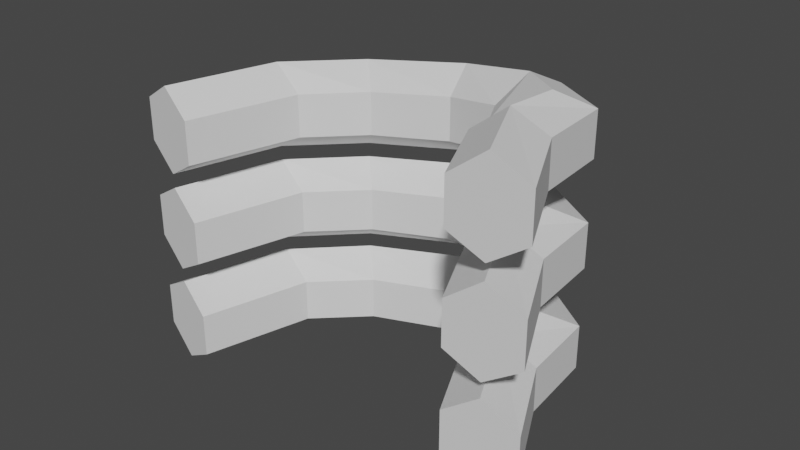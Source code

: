 # Source: cable.blend  (saved by Blender 2.80.75; exported with 4.5.12 LTS)
import bpy
from mathutils import Matrix  # noqa: F401  (used for matrix-valued properties, if any)

bpy.ops.wm.read_factory_settings(use_empty=True)
scene = bpy.context.scene
scene.name = 'Scene'

# ---- collections
col_collection = bpy.data.collections.new('Collection'); scene.collection.children.link(col_collection)

# ---- world
world_world = bpy.data.worlds.new('World'); scene.world = world_world
world_world.use_nodes = True; world_world.node_tree.nodes.clear()
_N = world_world.node_tree.nodes; _L = world_world.node_tree.links
n0 = _N.new('ShaderNodeOutputWorld'); n0.name = 'World Output'; n0.location = (300, 300)
n1 = _N.new('ShaderNodeBackground'); n1.name = 'Background'; n1.location = (10, 300)
n1.inputs[0].default_value = (0.05088, 0.05088, 0.05088, 1.0)
_L.new(n1.outputs[0], n0.inputs[0])
n0.is_active_output = True
world_world.color = (0.05088, 0.05088, 0.05088)
world_world.use_sun_shadow = False
world_world.sun_shadow_jitter_overblur = 0.0

# ---- meshes
me_cylinder = bpy.data.meshes.new('Cylinder')
me_cylinder.from_pydata([(0.0, 0.7403, -1.0), (1.0, 0.8582, 1.0), (0.866, 0.3749, -1.0), (1.866, 0.4524, 1.0), (0.866, -0.6251, -1.0), (1.866, -0.5476, 1.0), (-8.742e-08, -1.26, -1.0), (1.0, -1.142, 1.0), (-0.866, -0.9207, -1.0), (0.134, -0.7946, 1.0), (-0.866, 0.07932, -1.0), (0.134, 0.2054, 1.0), (-1.28e-07, 0.6525, -2.333), (0.6124, 0.2539, -2.946), (0.6124, -0.7461, -2.946), (-8.303e-08, -1.347, -2.333), (-0.9457, -0.9962, -1.721), (-0.9457, 0.003801, -1.721), (-1.414, 0.3018, -3.748), (-1.19, -0.1181, -4.584), (-1.19, -1.118, -4.584), (-1.414, -1.698, -3.748), (-1.638, -1.227, -2.911), (-1.638, -0.2268, -2.911), (-3.346, -0.09441, -4.265), (-3.57, -0.556, -5.102), (-3.57, -1.556, -5.102), (-3.346, -2.094, -4.265), (-3.122, -1.556, -3.429), (-3.122, -0.556, -3.429), (-5.6, -0.3333, -3.661), (-6.212, -0.8333, -4.274), (-6.212, -1.833, -4.274), (-5.6, -2.333, -3.661), (-4.988, -1.784, -3.049), (-4.988, -0.7839, -3.049), (-7.014, -0.3333, -2.247), (-7.851, -0.8333, -2.471), (-7.851, -1.833, -2.471), (-7.014, -2.333, -2.247), (-6.178, -1.833, -2.023), (-6.178, -0.8333, -2.023), (-7.704, -0.3333, 0.3287), (-8.541, -0.8333, 0.1046), (-8.541, -1.833, 0.1046), (-7.704, -2.333, 0.3287), (-6.868, -1.833, 0.5529), (-6.868, -0.8333, 0.5529), (-8.742e-08, -5.926, -1.0), (1.0, -5.808, 1.0), (-0.866, -5.587, -1.0), (0.134, -5.461, 1.0), (-0.866, -4.587, -1.0), (0.134, -4.461, 1.0), (-1.28e-07, -4.014, -2.333), (0.6124, -4.413, -2.946), (0.6124, -5.413, -2.946), (-8.303e-08, -6.014, -2.333), (-0.9457, -5.663, -1.721), (-0.9457, -4.663, -1.721), (-1.414, -4.365, -3.748), (-1.19, -4.785, -4.584), (-1.19, -5.785, -4.584), (-1.414, -6.365, -3.748), (-1.638, -5.893, -2.911), (-1.638, -4.893, -2.911), (-3.346, -4.761, -4.265), (-3.57, -5.223, -5.102), (-3.57, -6.223, -5.102), (-3.346, -6.761, -4.265), (-3.122, -6.223, -3.429), (-3.122, -5.223, -3.429), (-5.6, -5.0, -3.661), (-6.212, -5.5, -4.274), (-6.212, -6.5, -4.274), (-5.6, -7.0, -3.661), (-4.988, -6.451, -3.049), (-4.988, -5.451, -3.049), (-7.014, -5.0, -2.247), (-7.851, -5.5, -2.471), (-7.851, -6.5, -2.471), (-7.014, -7.0, -2.247), (-6.178, -6.5, -2.023), (-6.178, -5.5, -2.023), (-7.704, -5.0, 0.3287), (-8.541, -5.5, 0.1046), (-8.541, -6.5, 0.1046), (-7.704, -7.0, 0.3287), (-6.868, -6.5, 0.5529), (-6.868, -5.5, 0.5529), (-6.868, -3.167, 0.5529), (-6.868, -4.167, 0.5529), (-7.704, -4.667, 0.3287), (-8.541, -4.167, 0.1046), (-8.541, -3.167, 0.1046), (-7.704, -2.667, 0.3287), (-6.178, -3.167, -2.023), (-6.178, -4.167, -2.023), (-7.014, -4.667, -2.247), (-7.851, -4.167, -2.471), (-7.851, -3.167, -2.471), (-7.014, -2.667, -2.247), (-4.988, -3.117, -3.049), (-4.988, -4.117, -3.049), (-5.6, -4.667, -3.661), (-6.212, -4.167, -4.274), (-6.212, -3.167, -4.274), (-5.6, -2.667, -3.661), (-3.122, -2.889, -3.429), (-3.122, -3.889, -3.429), (-3.346, -4.428, -4.265), (-3.57, -3.889, -5.102), (-3.57, -2.889, -5.102), (-3.346, -2.428, -4.265), (-1.638, -2.56, -2.911), (-1.638, -3.56, -2.911), (-1.414, -4.032, -3.748), (-1.19, -3.451, -4.584), (-1.19, -2.451, -4.584), (-1.414, -2.032, -3.748), (-0.9457, -2.33, -1.721), (-0.9457, -3.33, -1.721), (-8.303e-08, -3.681, -2.333), (0.6124, -3.079, -2.946), (0.6124, -2.079, -2.946), (-1.28e-07, -1.681, -2.333), (0.134, -2.128, 1.0), (-0.866, -2.254, -1.0), (0.134, -3.128, 1.0), (-0.866, -3.254, -1.0), (1.0, -3.475, 1.0), (-8.742e-08, -3.593, -1.0), (1.866, -2.881, 1.0), (0.866, -2.958, -1.0), (1.866, -1.881, 1.0), (0.866, -1.958, -1.0), (1.0, -1.475, 1.0), (0.0, -1.593, -1.0), (1.866, -5.214, 1.0), (0.866, -5.292, -1.0), (1.866, -4.214, 1.0), (0.866, -4.292, -1.0), (1.0, -3.808, 1.0), (0.0, -3.926, -1.0)], [], [(0, 1, 3, 2), (2, 3, 5, 4), (4, 5, 7, 6), (6, 7, 9, 8), (3, 1, 11, 9, 7, 5), (8, 9, 11, 10), (10, 11, 1, 0), (6, 8, 16, 15), (15, 16, 22, 21), (2, 4, 14, 13), (8, 10, 17, 16), (0, 2, 13, 12), (4, 6, 15, 14), (10, 0, 12, 17), (20, 21, 27, 26), (13, 14, 20, 19), (16, 17, 23, 22), (14, 15, 21, 20), (12, 13, 19, 18), (17, 12, 18, 23), (25, 26, 32, 31), (18, 19, 25, 24), (23, 18, 24, 29), (21, 22, 28, 27), (19, 20, 26, 25), (22, 23, 29, 28), (30, 31, 37, 36), (28, 29, 35, 34), (26, 27, 33, 32), (24, 25, 31, 30), (29, 24, 30, 35), (27, 28, 34, 33), (40, 41, 47, 46), (35, 30, 36, 41), (33, 34, 40, 39), (31, 32, 38, 37), (34, 35, 41, 40), (32, 33, 39, 38), (42, 43, 44, 45, 46, 47), (38, 39, 45, 44), (36, 37, 43, 42), (41, 36, 42, 47), (39, 40, 46, 45), (37, 38, 44, 43), (52, 53, 142, 143), (48, 50, 58, 57), (57, 58, 64, 63), (141, 139, 56, 55), (50, 52, 59, 58), (143, 141, 55, 54), (139, 48, 57, 56), (52, 143, 54, 59), (62, 63, 69, 68), (55, 56, 62, 61), (58, 59, 65, 64), (56, 57, 63, 62), (54, 55, 61, 60), (59, 54, 60, 65), (67, 68, 74, 73), (60, 61, 67, 66), (65, 60, 66, 71), (63, 64, 70, 69), (61, 62, 68, 67), (64, 65, 71, 70), (72, 73, 79, 78), (70, 71, 77, 76), (68, 69, 75, 74), (66, 67, 73, 72), (71, 66, 72, 77), (69, 70, 76, 75), (82, 83, 89, 88), (77, 72, 78, 83), (75, 76, 82, 81), (73, 74, 80, 79), (76, 77, 83, 82), (74, 75, 81, 80), (84, 85, 86, 87, 88, 89), (80, 81, 87, 86), (78, 79, 85, 84), (83, 78, 84, 89), (81, 82, 88, 87), (79, 80, 86, 85), (100, 99, 93, 94), (98, 97, 91, 92), (96, 101, 95, 90), (101, 100, 94, 95), (99, 98, 92, 93), (95, 94, 93, 92, 91, 90), (105, 104, 98, 99), (103, 102, 96, 97), (106, 105, 99, 100), (104, 103, 97, 98), (102, 107, 101, 96), (97, 96, 90, 91), (110, 109, 103, 104), (108, 113, 107, 102), (113, 112, 106, 107), (111, 110, 104, 105), (109, 108, 102, 103), (107, 106, 100, 101), (115, 114, 108, 109), (118, 117, 111, 112), (116, 115, 109, 110), (114, 119, 113, 108), (119, 118, 112, 113), (112, 111, 105, 106), (120, 125, 119, 114), (125, 124, 118, 119), (123, 122, 116, 117), (121, 120, 114, 115), (124, 123, 117, 118), (117, 116, 110, 111), (127, 137, 125, 120), (133, 131, 122, 123), (137, 135, 124, 125), (129, 127, 120, 121), (135, 133, 123, 124), (122, 121, 115, 116), (131, 129, 121, 122), (127, 126, 136, 137), (129, 128, 126, 127), (134, 136, 126, 128, 130, 132), (131, 130, 128, 129), (133, 132, 130, 131), (135, 134, 132, 133), (137, 136, 134, 135), (50, 51, 53, 52), (140, 142, 53, 51, 49, 138), (48, 49, 51, 50), (139, 138, 49, 48), (141, 140, 138, 139), (143, 142, 140, 141)])
_uv = me_cylinder.uv_layers.new(name='UVMap')
_uv.uv.foreach_set('vector', [1.0, 0.5, 1.0, 1.0, 0.8333, 1.0, 0.8333, 0.5, 0.8333, 0.5, 0.8333, 1.0, 0.6667, 1.0, 0.6667, 0.5, 0.6667, 0.5, 0.6667, 1.0, 0.5, 1.0, 0.5, 0.5, 0.5, 0.5, 0.5, 1.0, 0.3333, 1.0, 0.3333, 0.5, 0.4578, 0.37, 0.25, 0.49, 0.04215, 0.37, 0.04215, 0.13, 0.25, 0.01, 0.4578, 0.13, 0.3333, 0.5, 0.3333, 1.0, 0.1667, 1.0, 0.1667, 0.5, 0.1667, 0.5, 0.1667, 1.0, -8.941e-08, 1.0, -8.941e-08, 0.5, 0.5, 0.5, 0.3333, 0.5, 0.3333, 0.5, 0.5, 0.5, 0.5, 0.5, 0.3333, 0.5, 0.3333, 0.5, 0.5, 0.5, 0.8333, 0.5, 0.6667, 0.5, 0.6667, 0.5, 0.8333, 0.5, 0.3333, 0.5, 0.1667, 0.5, 0.1667, 0.5, 0.3333, 0.5, 1.0, 0.5, 0.8333, 0.5, 0.8333, 0.5, 1.0, 0.5, 0.6667, 0.5, 0.5, 0.5, 0.5, 0.5, 0.6667, 0.5, 0.1667, 0.5, -8.941e-08, 0.5, -8.941e-08, 0.5, 0.1667, 0.5, 0.6667, 0.5, 0.5, 0.5, 0.5, 0.5, 0.6667, 0.5, 0.8333, 0.5, 0.6667, 0.5, 0.6667, 0.5, 0.8333, 0.5, 0.3333, 0.5, 0.1667, 0.5, 0.1667, 0.5, 0.3333, 0.5, 0.6667, 0.5, 0.5, 0.5, 0.5, 0.5, 0.6667, 0.5, 1.0, 0.5, 0.8333, 0.5, 0.8333, 0.5, 1.0, 0.5, 0.1667, 0.5, -8.941e-08, 0.5, -8.941e-08, 0.5, 0.1667, 0.5, 0.8333, 0.5, 0.6667, 0.5, 0.6667, 0.5, 0.8333, 0.5, 1.0, 0.5, 0.8333, 0.5, 0.8333, 0.5, 1.0, 0.5, 0.1667, 0.5, -8.941e-08, 0.5, -8.941e-08, 0.5, 0.1667, 0.5, 0.5, 0.5, 0.3333, 0.5, 0.3333, 0.5, 0.5, 0.5, 0.8333, 0.5, 0.6667, 0.5, 0.6667, 0.5, 0.8333, 0.5, 0.3333, 0.5, 0.1667, 0.5, 0.1667, 0.5, 0.3333, 0.5, 1.0, 0.5, 0.8333, 0.5, 0.8333, 0.5, 1.0, 0.5, 0.3333, 0.5, 0.1667, 0.5, 0.1667, 0.5, 0.3333, 0.5, 0.6667, 0.5, 0.5, 0.5, 0.5, 0.5, 0.6667, 0.5, 1.0, 0.5, 0.8333, 0.5, 0.8333, 0.5, 1.0, 0.5, 0.1667, 0.5, -8.941e-08, 0.5, -8.941e-08, 0.5, 0.1667, 0.5, 0.5, 0.5, 0.3333, 0.5, 0.3333, 0.5, 0.5, 0.5, 0.3333, 0.5, 0.1667, 0.5, 0.1667, 0.5, 0.3333, 0.5, 0.1667, 0.5, -8.941e-08, 0.5, -8.941e-08, 0.5, 0.1667, 0.5, 0.5, 0.5, 0.3333, 0.5, 0.3333, 0.5, 0.5, 0.5, 0.8333, 0.5, 0.6667, 0.5, 0.6667, 0.5, 0.8333, 0.5, 0.3333, 0.5, 0.1667, 0.5, 0.1667, 0.5, 0.3333, 0.5, 0.6667, 0.5, 0.5, 0.5, 0.5, 0.5, 0.6667, 0.5, 0.75, 0.49, 0.9578, 0.37, 0.9578, 0.13, 0.75, 0.01, 0.5422, 0.13, 0.5422, 0.37, 0.6667, 0.5, 0.5, 0.5, 0.5, 0.5, 0.6667, 0.5, 1.0, 0.5, 0.8333, 0.5, 0.8333, 0.5, 1.0, 0.5, 0.1667, 0.5, -8.941e-08, 0.5, -8.941e-08, 0.5, 0.1667, 0.5, 0.5, 0.5, 0.3333, 0.5, 0.3333, 0.5, 0.5, 0.5, 0.8333, 0.5, 0.6667, 0.5, 0.6667, 0.5, 0.8333, 0.5, 0.1667, 0.5, 0.1667, 1.0, -8.941e-08, 1.0, -8.941e-08, 0.5, 0.5, 0.5, 0.3333, 0.5, 0.3333, 0.5, 0.5, 0.5, 0.5, 0.5, 0.3333, 0.5, 0.3333, 0.5, 0.5, 0.5, 0.8333, 0.5, 0.6667, 0.5, 0.6667, 0.5, 0.8333, 0.5, 0.3333, 0.5, 0.1667, 0.5, 0.1667, 0.5, 0.3333, 0.5, 1.0, 0.5, 0.8333, 0.5, 0.8333, 0.5, 1.0, 0.5, 0.6667, 0.5, 0.5, 0.5, 0.5, 0.5, 0.6667, 0.5, 0.1667, 0.5, -8.941e-08, 0.5, -8.941e-08, 0.5, 0.1667, 0.5, 0.6667, 0.5, 0.5, 0.5, 0.5, 0.5, 0.6667, 0.5, 0.8333, 0.5, 0.6667, 0.5, 0.6667, 0.5, 0.8333, 0.5, 0.3333, 0.5, 0.1667, 0.5, 0.1667, 0.5, 0.3333, 0.5, 0.6667, 0.5, 0.5, 0.5, 0.5, 0.5, 0.6667, 0.5, 1.0, 0.5, 0.8333, 0.5, 0.8333, 0.5, 1.0, 0.5, 0.1667, 0.5, -8.941e-08, 0.5, -8.941e-08, 0.5, 0.1667, 0.5, 0.8333, 0.5, 0.6667, 0.5, 0.6667, 0.5, 0.8333, 0.5, 1.0, 0.5, 0.8333, 0.5, 0.8333, 0.5, 1.0, 0.5, 0.1667, 0.5, -8.941e-08, 0.5, -8.941e-08, 0.5, 0.1667, 0.5, 0.5, 0.5, 0.3333, 0.5, 0.3333, 0.5, 0.5, 0.5, 0.8333, 0.5, 0.6667, 0.5, 0.6667, 0.5, 0.8333, 0.5, 0.3333, 0.5, 0.1667, 0.5, 0.1667, 0.5, 0.3333, 0.5, 1.0, 0.5, 0.8333, 0.5, 0.8333, 0.5, 1.0, 0.5, 0.3333, 0.5, 0.1667, 0.5, 0.1667, 0.5, 0.3333, 0.5, 0.6667, 0.5, 0.5, 0.5, 0.5, 0.5, 0.6667, 0.5, 1.0, 0.5, 0.8333, 0.5, 0.8333, 0.5, 1.0, 0.5, 0.1667, 0.5, -8.941e-08, 0.5, -8.941e-08, 0.5, 0.1667, 0.5, 0.5, 0.5, 0.3333, 0.5, 0.3333, 0.5, 0.5, 0.5, 0.3333, 0.5, 0.1667, 0.5, 0.1667, 0.5, 0.3333, 0.5, 0.1667, 0.5, -8.941e-08, 0.5, -8.941e-08, 0.5, 0.1667, 0.5, 0.5, 0.5, 0.3333, 0.5, 0.3333, 0.5, 0.5, 0.5, 0.8333, 0.5, 0.6667, 0.5, 0.6667, 0.5, 0.8333, 0.5, 0.3333, 0.5, 0.1667, 0.5, 0.1667, 0.5, 0.3333, 0.5, 0.6667, 0.5, 0.5, 0.5, 0.5, 0.5, 0.6667, 0.5, 0.75, 0.49, 0.9578, 0.37, 0.9578, 0.13, 0.75, 0.01, 0.5422, 0.13, 0.5422, 0.37, 0.6667, 0.5, 0.5, 0.5, 0.5, 0.5, 0.6667, 0.5, 1.0, 0.5, 0.8333, 0.5, 0.8333, 0.5, 1.0, 0.5, 0.1667, 0.5, -8.941e-08, 0.5, -8.941e-08, 0.5, 0.1667, 0.5, 0.5, 0.5, 0.3333, 0.5, 0.3333, 0.5, 0.5, 0.5, 0.8333, 0.5, 0.6667, 0.5, 0.6667, 0.5, 0.8333, 0.5, 0.8333, 0.5, 0.6667, 0.5, 0.6667, 0.5, 0.8333, 0.5, 0.5, 0.5, 0.3333, 0.5, 0.3333, 0.5, 0.5, 0.5, 0.1667, 0.5, -8.941e-08, 0.5, -8.941e-08, 0.5, 0.1667, 0.5, 1.0, 0.5, 0.8333, 0.5, 0.8333, 0.5, 1.0, 0.5, 0.6667, 0.5, 0.5, 0.5, 0.5, 0.5, 0.6667, 0.5, 0.75, 0.49, 0.9578, 0.37, 0.9578, 0.13, 0.75, 0.01, 0.5422, 0.13, 0.5422, 0.37, 0.6667, 0.5, 0.5, 0.5, 0.5, 0.5, 0.6667, 0.5, 0.3333, 0.5, 0.1667, 0.5, 0.1667, 0.5, 0.3333, 0.5, 0.8333, 0.5, 0.6667, 0.5, 0.6667, 0.5, 0.8333, 0.5, 0.5, 0.5, 0.3333, 0.5, 0.3333, 0.5, 0.5, 0.5, 0.1667, 0.5, -8.941e-08, 0.5, -8.941e-08, 0.5, 0.1667, 0.5, 0.3333, 0.5, 0.1667, 0.5, 0.1667, 0.5, 0.3333, 0.5, 0.5, 0.5, 0.3333, 0.5, 0.3333, 0.5, 0.5, 0.5, 0.1667, 0.5, -8.941e-08, 0.5, -8.941e-08, 0.5, 0.1667, 0.5, 1.0, 0.5, 0.8333, 0.5, 0.8333, 0.5, 1.0, 0.5, 0.6667, 0.5, 0.5, 0.5, 0.5, 0.5, 0.6667, 0.5, 0.3333, 0.5, 0.1667, 0.5, 0.1667, 0.5, 0.3333, 0.5, 1.0, 0.5, 0.8333, 0.5, 0.8333, 0.5, 1.0, 0.5, 0.3333, 0.5, 0.1667, 0.5, 0.1667, 0.5, 0.3333, 0.5, 0.8333, 0.5, 0.6667, 0.5, 0.6667, 0.5, 0.8333, 0.5, 0.5, 0.5, 0.3333, 0.5, 0.3333, 0.5, 0.5, 0.5, 0.1667, 0.5, -8.941e-08, 0.5, -8.941e-08, 0.5, 0.1667, 0.5, 1.0, 0.5, 0.8333, 0.5, 0.8333, 0.5, 1.0, 0.5, 0.8333, 0.5, 0.6667, 0.5, 0.6667, 0.5, 0.8333, 0.5, 0.1667, 0.5, -8.941e-08, 0.5, -8.941e-08, 0.5, 0.1667, 0.5, 1.0, 0.5, 0.8333, 0.5, 0.8333, 0.5, 1.0, 0.5, 0.6667, 0.5, 0.5, 0.5, 0.5, 0.5, 0.6667, 0.5, 0.3333, 0.5, 0.1667, 0.5, 0.1667, 0.5, 0.3333, 0.5, 0.8333, 0.5, 0.6667, 0.5, 0.6667, 0.5, 0.8333, 0.5, 0.6667, 0.5, 0.5, 0.5, 0.5, 0.5, 0.6667, 0.5, 0.1667, 0.5, -8.941e-08, 0.5, -8.941e-08, 0.5, 0.1667, 0.5, 0.6667, 0.5, 0.5, 0.5, 0.5, 0.5, 0.6667, 0.5, 1.0, 0.5, 0.8333, 0.5, 0.8333, 0.5, 1.0, 0.5, 0.3333, 0.5, 0.1667, 0.5, 0.1667, 0.5, 0.3333, 0.5, 0.8333, 0.5, 0.6667, 0.5, 0.6667, 0.5, 0.8333, 0.5, 0.5, 0.5, 0.3333, 0.5, 0.3333, 0.5, 0.5, 0.5, 0.5, 0.5, 0.3333, 0.5, 0.3333, 0.5, 0.5, 0.5, 0.1667, 0.5, 0.1667, 1.0, -8.941e-08, 1.0, -8.941e-08, 0.5, 0.3333, 0.5, 0.3333, 1.0, 0.1667, 1.0, 0.1667, 0.5, 0.4578, 0.37, 0.25, 0.49, 0.04215, 0.37, 0.04215, 0.13, 0.25, 0.01, 0.4578, 0.13, 0.5, 0.5, 0.5, 1.0, 0.3333, 1.0, 0.3333, 0.5, 0.6667, 0.5, 0.6667, 1.0, 0.5, 1.0, 0.5, 0.5, 0.8333, 0.5, 0.8333, 1.0, 0.6667, 1.0, 0.6667, 0.5, 1.0, 0.5, 1.0, 1.0, 0.8333, 1.0, 0.8333, 0.5, 0.3333, 0.5, 0.3333, 1.0, 0.1667, 1.0, 0.1667, 0.5, 0.4578, 0.37, 0.25, 0.49, 0.04215, 0.37, 0.04215, 0.13, 0.25, 0.01, 0.4578, 0.13, 0.5, 0.5, 0.5, 1.0, 0.3333, 1.0, 0.3333, 0.5, 0.6667, 0.5, 0.6667, 1.0, 0.5, 1.0, 0.5, 0.5, 0.8333, 0.5, 0.8333, 1.0, 0.6667, 1.0, 0.6667, 0.5, 1.0, 0.5, 1.0, 1.0, 0.8333, 1.0, 0.8333, 0.5])
me_cylinder.use_remesh_preserve_volume = False
me_cylinder.use_remesh_preserve_attributes = False
me_cylinder.use_mirror_vertex_groups = False
me_cylinder.update()

# ---- objects
ob_cylinder = bpy.data.objects.new('Cylinder', me_cylinder)

# ---- transforms, parenting, visibility, modifiers, constraints
ob_cylinder.location = (0.0, 0.0, 0.0)
ob_cylinder.rotation_euler = (1.571, -0.0, 0.0)
ob_cylinder.scale = (0.3, 0.3, 0.3)
ob_cylinder.lineart.crease_threshold = 0.0

# ---- collection membership
col_collection.objects.link(ob_cylinder)

# ---- scene / render settings (as saved in the file)
scene.frame_start = 1; scene.frame_end = 250; scene.frame_set(1)
scene.render.engine = 'BLENDER_EEVEE_NEXT'
scene.cycles.use_denoising = False
scene.cycles.samples = 128
scene.cycles.sampling_pattern = 'TABULATED_SOBOL'
scene.cycles.use_adaptive_sampling = False
scene.cycles.use_light_tree = False
scene.view_settings.view_transform = 'Filmic'
bpy.context.view_layer.update()

# ---- added for rendering (the .blend has no active camera and no usable light): camera, sun
cam_auto = bpy.data.cameras.new('AutoCamera')
cam_auto.lens = 50.0
cam_auto.sensor_width = 36.0
cam_auto.clip_end = 1000.0
ob_auto_camera = bpy.data.objects.new('AutoCamera', cam_auto)
scene.collection.objects.link(ob_auto_camera)
ob_auto_camera.location = (2.99503, -4.18024, 2.27573)
ob_auto_camera.rotation_euler = (1.09748, -7.21219e-08, 0.694738)
scene.camera = ob_auto_camera
light_auto_sun = bpy.data.lights.new('AutoSun', 'SUN')
light_auto_sun.energy = 3.0
light_auto_sun.angle = 0.0523599
ob_auto_sun = bpy.data.objects.new('AutoSun', light_auto_sun)
scene.collection.objects.link(ob_auto_sun)
ob_auto_sun.rotation_euler = (0.872665, 0.174533, 0.523599)
bpy.context.view_layer.update()
